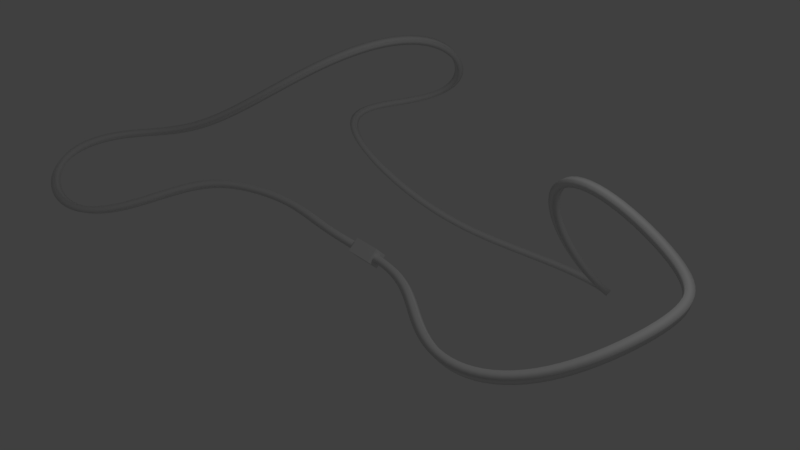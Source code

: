 # Source: TunnelRailLoop.blend  (saved by Blender 2.79.0; exported with 4.5.12 LTS)
import bpy
from mathutils import Matrix  # noqa: F401  (used for matrix-valued properties, if any)

bpy.ops.wm.read_factory_settings(use_empty=True)
scene = bpy.context.scene
scene.name = 'Scene'

# ---- collections
col_collection_1 = bpy.data.collections.new('Collection 1'); scene.collection.children.link(col_collection_1)

# ---- world
world_world = bpy.data.worlds.new('World'); scene.world = world_world
world_world.color = (0.05088, 0.05088, 0.05088)
world_world.use_sun_shadow = False
world_world.sun_shadow_jitter_overblur = 0.0
world_world.cycles.sampling_method = 'MANUAL'

# ---- cameras
cam_camera = bpy.data.cameras.new('Camera')
cam_camera.clip_end = 100.0
cam_camera.lens = 35.0
cam_camera.sensor_width = 32.0
cam_camera.sensor_height = 18.0
cam_camera.ortho_scale = 7.314
cam_camera.dof.focus_distance = 0.0
cam_camera.dof.aperture_fstop = 128.0

# ---- lights
light_lamp = bpy.data.lights.new('Lamp', 'POINT')
light_lamp.transmission_factor = 0.0
light_lamp.cutoff_distance = 30.0
light_lamp.energy = 100.0
light_lamp.shadow_buffer_clip_start = 1.001
light_lamp.shadow_soft_size = 0.1
light_lamp.shadow_maximum_resolution = 0.006
light_lamp.use_absolute_resolution = True

# ---- meshes
me_cube_001 = bpy.data.meshes.new('Cube.001')
me_cube_001.from_pydata([(-1.0, -1.0, -1.0), (-1.0, -1.0, 1.0), (-1.0, 1.0, -1.0), (-1.0, 1.0, 1.0), (1.0, -1.0, -1.0), (1.0, -1.0, 1.0), (1.0, 1.0, -1.0), (1.0, 1.0, 1.0)], [], [(0, 1, 3, 2), (2, 3, 7, 6), (6, 7, 5, 4), (4, 5, 1, 0), (2, 6, 4, 0), (7, 3, 1, 5)])
me_cube_001.use_remesh_preserve_volume = False
me_cube_001.use_remesh_preserve_attributes = False
me_cube_001.use_mirror_vertex_groups = False
me_cube_001.update()

# ---- curves / text
cu_nurbspath = bpy.data.curves.new('NurbsPath', 'CURVE')
cu_nurbspath.dimensions = '3D'
_sp = cu_nurbspath.splines.new('NURBS'); _sp.points.add(24)
_sp.points.foreach_set('co', [-2.0, 0.3362, 0.0, 1.0, -1.0, 0.0, 0.0, 1.0, 0.0, 0.0, 0.0, 1.0, 1.0, 0.0, 0.0, 1.0, 2.0, -1.321, 0.0, 1.0, 3.467, -1.015, 0.0, 1.0, 4.295, 0.4709, 1.0, 1.0, 3.599, 2.202, 0.0, 1.0, 1.737, 1.299, 2.0, 1.0, 0.7959, 2.239, 0.0, 1.0, 1.586, 3.933, -2.0, 1.0, 0.5137, 4.836, -2.0, 1.0, -1.688, 4.252, -2.0, 1.0, -2.271, 2.973, -1.0, 1.0, -4.416, 2.86, 0.0, 1.0, -4.717, 4.102, 0.0, 1.0, -3.023, 5.551, 0.0, 1.0, -2.271, 4.102, 2.0, 1.0, -2.628, 1.562, 2.0, 1.0, -4.792, 0.5838, 0.0, 1.0, -6.335, 0.3204, 0.0, 1.0, -6.842, -1.636, 0.0, 1.0, -4.735, -2.219, -1.0, 1.0, -3.889, -0.3193, 0.0, 1.0, -3.061, 0.01937, 0.0, 1.0])
_sp.order_u = 6
_sp.order_v = 0
_sp.resolution_u = 7
_sp.use_cyclic_u = True
cu_nurbspath.path_duration = 1000
cu_nurbspath.use_path = True
cu_nurbspath.use_path_clamp = True
cu_nurbspath.bevel_resolution = 0
cu_nurbspath.bevel_depth = 0.075
cu_nurbspath.render_resolution_u = 12
cu_nurbspath.eval_time = -1.0
cu_nurbspath.fill_mode = 'FULL'
cu_nurbspath.twist_smooth = 1.0

# ---- objects
ob_nurbspath = bpy.data.objects.new('NurbsPath', cu_nurbspath)
ob_cube = bpy.data.objects.new('Cube', me_cube_001)
ob_lamp = bpy.data.objects.new('Lamp', light_lamp)
ob_camera = bpy.data.objects.new('Camera', cam_camera)

# ---- transforms, parenting, visibility, modifiers, constraints
ob_nurbspath.location = (0.0, 0.0, 0.0)
ob_nurbspath.lineart.crease_threshold = 0.0
ob_cube.location = (0.0, 0.0, 0.0)
ob_cube.rotation_euler = (-0.7854, 0.0, 0.0)
ob_cube.scale = (0.2, 0.1, 0.1)
ob_cube.lineart.crease_threshold = 0.0
_c = ob_cube.constraints.new('FOLLOW_PATH'); _c.name = 'Follow Path'
_c.target = ob_nurbspath
_c.forward_axis = 'TRACK_NEGATIVE_X'
_c.up_axis = 'UP_Y'
_c.use_curve_follow = True
_c.use_curve_radius = True
ob_lamp.location = (4.076, 1.005, 5.904)
ob_lamp.rotation_euler = (0.6503, 0.05522, 1.866)
ob_lamp.lock_rotations_4d = False
ob_lamp.empty_display_type = 'ARROWS'
ob_lamp.color = (0.0, 0.0, 0.0, 0.0)
ob_lamp.lineart.crease_threshold = 0.0
ob_camera.location = (7.481, -6.508, 5.344)
ob_camera.rotation_euler = (1.109, 0.0, 0.8149)
ob_camera.lock_rotations_4d = False
ob_camera.empty_display_type = 'ARROWS'
ob_camera.color = (0.0, 0.0, 0.0, 0.0)
ob_camera.display_type = 'WIRE'
ob_camera.lineart.crease_threshold = 0.0

# ---- collection membership
col_collection_1.objects.link(ob_nurbspath)
col_collection_1.objects.link(ob_cube)
col_collection_1.objects.link(ob_lamp)
col_collection_1.objects.link(ob_camera)

# ---- scene / render settings (as saved in the file)
scene.camera = ob_camera
scene.frame_start = 1; scene.frame_end = 1000; scene.frame_set(0)
scene.render.engine = 'BLENDER_EEVEE_NEXT'
scene.render.resolution_percentage = 50
scene.render.dither_intensity = 0.0
scene.cycles.use_denoising = False
scene.cycles.samples = 128
scene.cycles.sampling_pattern = 'TABULATED_SOBOL'
scene.cycles.use_adaptive_sampling = False
scene.cycles.use_light_tree = False
scene.cycles.blur_glossy = 0.0
scene.cycles.sample_clamp_indirect = 0.0
scene.view_settings.view_transform = 'Standard'
bpy.context.view_layer.update()
